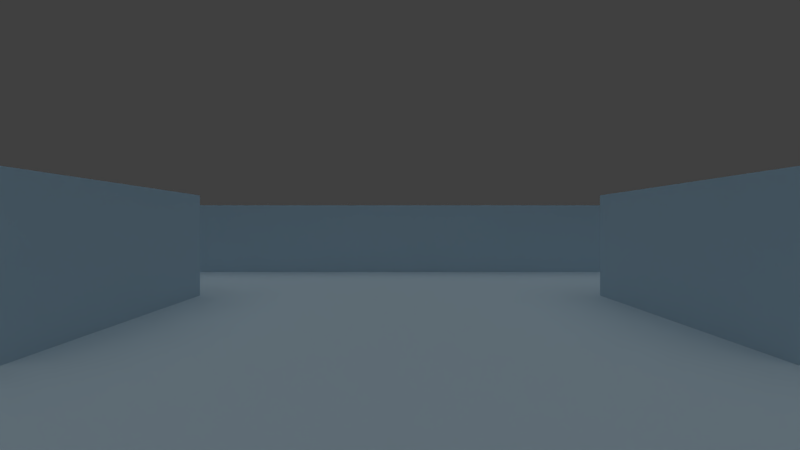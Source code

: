 # Source: newProg.blend  (saved by Blender 2.63.0; exported with 4.5.12 LTS)
import bpy
from mathutils import Matrix  # noqa: F401  (used for matrix-valued properties, if any)

bpy.ops.wm.read_factory_settings(use_empty=True)
scene = bpy.context.scene
scene.name = 'Scene'

# ---- collections
col_collection_1_001 = bpy.data.collections.new('Collection 1.001'); scene.collection.children.link(col_collection_1_001)
col_collection_6 = bpy.data.collections.new('Collection 6'); scene.collection.children.link(col_collection_6)
col_collection_11 = bpy.data.collections.new('Collection 11'); scene.collection.children.link(col_collection_11)
col_collection_11.hide_render = True
col_collection_11.hide_viewport = True
col_collection_16 = bpy.data.collections.new('Collection 16'); scene.collection.children.link(col_collection_16)
col_collection_16.hide_render = True
col_collection_16.hide_viewport = True

# ---- materials (node trees are filled in below, after node groups)
mat_material = bpy.data.materials.new('Material')
mat_material.alpha_threshold = 0.0
mat_material.diffuse_color = (0.5184, 0.6844, 0.8, 1.0)
mat_material.roughness = 0.5
mat_material.specular_intensity = 0.0
mat_material.line_color = (0.0, 0.0, 0.0, 1.0)
mat_player_aimpoint = bpy.data.materials.new('player_aimpoint')
mat_player_aimpoint.alpha_threshold = 0.0
mat_player_aimpoint.diffuse_color = (0.8, 0.0558, 0.0, 1.0)
mat_player_aimpoint.roughness = 0.5
mat_player_aimpoint.specular_intensity = 0.0
mat_player_aimpoint.line_color = (0.0, 0.0, 0.0, 1.0)
mat_player_proxy = bpy.data.materials.new('player_proxy')
mat_player_proxy.alpha_threshold = 0.0
mat_player_proxy.diffuse_color = (0.01343, 0.0, 0.8, 1.0)
mat_player_proxy.specular_color = (0.0, 0.0, 0.0)
mat_player_proxy.roughness = 0.5
mat_player_proxy.line_color = (0.0, 0.0, 0.0, 0.7003)

# ---- node groups
ng_auto_smooth = bpy.data.node_groups.new('Auto Smooth', 'GeometryNodeTree')
_s = ng_auto_smooth.interface.new_socket(name='Geometry', in_out='OUTPUT', socket_type='NodeSocketGeometry')
_s = ng_auto_smooth.interface.new_socket(name='Geometry', in_out='INPUT', socket_type='NodeSocketGeometry')
_s = ng_auto_smooth.interface.new_socket(name='Angle', in_out='INPUT', socket_type='NodeSocketFloat')
_s.subtype = 'ANGLE'
_s.min_value = 0.0
_s.max_value = 3.142
ng_auto_smooth.is_modifier = True
_N = ng_auto_smooth.nodes; _L = ng_auto_smooth.links
n0 = _N.new('NodeGroupOutput'); n0.name = 'Group Output'; n0.location = (480, -100)
n1 = _N.new('NodeGroupInput'); n1.name = 'Group Input'; n1.location = (-420, -300)
n2 = _N.new('NodeGroupInput'); n2.name = 'Group Input.001'; n2.location = (-60, -100)
n3 = _N.new('GeometryNodeSetShadeSmooth'); n3.name = 'Set Shade Smooth'; n3.location = (120, -100)
n3.domain = 'EDGE'
n4 = _N.new('GeometryNodeSetShadeSmooth'); n4.name = 'Set Shade Smooth.001'; n4.location = (300, -100)
n5 = _N.new('GeometryNodeInputMeshEdgeAngle'); n5.name = 'Edge Angle'; n5.location = (-420, -220)
n6 = _N.new('GeometryNodeInputEdgeSmooth'); n6.name = 'Is Edge Smooth'; n6.location = (-60, -160)
n7 = _N.new('GeometryNodeInputShadeSmooth'); n7.name = 'Is Face Smooth'; n7.location = (-240, -340)
n8 = _N.new('FunctionNodeBooleanMath'); n8.name = 'Boolean Math'; n8.location = (-60, -220)
n9 = _N.new('FunctionNodeCompare'); n9.name = 'Compare'; n9.location = (-240, -180)
n9.operation = 'LESS_EQUAL'
_L.new(n5.outputs[0], n9.inputs[0])
_L.new(n4.outputs[0], n0.inputs[0])
_L.new(n1.outputs[1], n9.inputs[1])
_L.new(n9.outputs[0], n8.inputs[0])
_L.new(n7.outputs[0], n8.inputs[1])
_L.new(n2.outputs[0], n3.inputs[0])
_L.new(n6.outputs[0], n3.inputs[1])
_L.new(n3.outputs[0], n4.inputs[0])
_L.new(n8.outputs[0], n3.inputs[2])
n0.is_active_output = True

# ---- material node trees

# ---- world
world_world = bpy.data.worlds.new('World'); scene.world = world_world
world_world.color = (0.05088, 0.05088, 0.05088)
world_world.use_sun_shadow = False
world_world.sun_shadow_jitter_overblur = 0.0
world_world.cycles.sampling_method = 'MANUAL'
world_world.cycles.sample_map_resolution = 256

# ---- cameras
cam_ecam = bpy.data.cameras.new('eCam')
cam_ecam.clip_end = 200.0
cam_ecam.lens = 35.0
cam_ecam.sensor_width = 32.0
cam_ecam.sensor_height = 18.0
cam_ecam.dof.focus_distance = 0.0
cam_ecam.dof.aperture_fstop = 128.0
cam_player_camera = bpy.data.cameras.new('player_camera')
cam_player_camera.clip_end = 300.0
cam_player_camera.lens = 16.0
cam_player_camera.sensor_width = 32.0
cam_player_camera.sensor_height = 18.0
cam_player_camera.lens_unit = 'FOV'
cam_player_camera.dof.focus_distance = 0.0
cam_player_camera.dof.aperture_fstop = 128.0

# ---- lights
light_hemi_001 = bpy.data.lights.new('Hemi.001', 'SUN')
light_hemi_001.transmission_factor = 0.0
light_hemi_001.angle = 1.571
light_hemi_001.energy = 0.25
light_hemi_001.shadow_buffer_clip_start = 0.5
light_hemi_001.shadow_soft_size = 1.0
light_hemi_001.shadow_cascade_max_distance = 1000.0
light_hemi_001.cycles.use_multiple_importance_sampling = False
light_hemi = bpy.data.lights.new('Hemi', 'SUN')
light_hemi.transmission_factor = 0.0
light_hemi.angle = 1.571
light_hemi.energy = 0.5
light_hemi.shadow_buffer_clip_start = 0.5
light_hemi.shadow_soft_size = 1.0
light_hemi.shadow_cascade_max_distance = 1000.0
light_hemi.cycles.use_multiple_importance_sampling = False
light_spot = bpy.data.lights.new('Spot', 'SPOT')
light_spot.transmission_factor = 0.0
light_spot.cutoff_distance = 100.0
light_spot.energy = 100.0
light_spot.shadow_buffer_clip_start = 60.0
light_spot.shadow_soft_size = 1.0
light_spot.shadow_maximum_resolution = 0.006
light_spot.use_absolute_resolution = True
light_spot.spot_blend = 0.0
light_spot.spot_size = 0.5934
light_spot.cycles.use_multiple_importance_sampling = False

# ---- meshes
me_plane = bpy.data.meshes.new('Plane')
me_plane.from_pydata([(16.0, 16.0, 1.994), (16.0, -16.0, 1.994), (-16.0, -16.0, 1.994), (-16.0, 16.0, 1.994), (-8.685e-07, -16.0, 1.994), (16.0, -2.751e-06, 1.994), (1.993e-06, 16.0, 1.994), (-16.0, 2.971e-06, 1.994), (8.0, -16.0, 1.994), (-8.0, -16.0, 1.994), (16.0, 8.0, 1.994), (16.0, -8.0, 1.994), (8.0, 16.0, 1.994), (-8.0, 16.0, 1.994), (-16.0, -8.0, 1.994), (-16.0, 8.0, 1.994), (4.0, -16.0, 1.994), (12.0, -16.0, 1.994), (-4.0, -16.0, 1.994), (-12.0, -16.0, 1.994), (16.0, 4.0, 1.994), (16.0, 12.0, 1.994), (16.0, -4.0, 1.994), (16.0, -12.0, 1.994), (4.0, 16.0, 1.994), (12.0, 16.0, 1.994), (-4.0, 16.0, 1.994), (-12.0, 16.0, 1.994), (-16.0, -4.0, 1.994), (-16.0, -12.0, 1.994), (-16.0, 4.0, 1.994), (-16.0, 12.0, 1.994), (-12.0, 2.256e-06, 1.994), (1.516e-06, 12.0, 1.994), (12.0, -2.036e-06, 1.994), (-6.301e-07, -12.0, 1.994), (-12.0, 8.0, 1.994), (-8.0, 12.0, 1.994), (8.0, 12.0, 1.994), (12.0, 8.0, 1.994), (-12.0, -8.0, 1.994), (-8.0, -12.0, 1.994), (12.0, -8.0, 1.994), (8.0, -12.0, 1.994), (-12.0, 12.0, 1.994), (-4.0, 12.0, 1.994), (-12.0, 4.0, 1.994), (4.0, 12.0, 1.994), (12.0, 12.0, 1.994), (12.0, 4.0, 1.994), (-12.0, -4.0, 1.994), (-12.0, -12.0, 1.994), (-4.0, -12.0, 1.994), (12.0, -4.0, 1.994), (4.0, -12.0, 1.994), (12.0, -12.0, 1.994), (12.0, -12.0, -0.005882), (4.0, -12.0, -0.005882), (12.0, -4.0, -0.005882), (4.0, -4.0, -0.005882), (-4.0, -12.0, -0.005882), (-12.0, -12.0, -0.005882), (-4.0, -4.0, -0.005882), (-12.0, -4.0, -0.005882), (12.0, 4.0, -0.005882), (4.0, 4.0, -0.005882), (12.0, 12.0, -0.005882), (4.0, 12.0, -0.005882), (-4.0, 4.0, -0.005882), (-12.0, 4.0, -0.005882), (-4.0, 12.0, -0.005882), (-12.0, 12.0, -0.005882), (8.0, -12.0, -0.005882), (12.0, -8.0, -0.005882), (8.0, -4.0, -0.005882), (4.0, -8.0, -0.005882), (-8.0, -12.0, -0.005882), (-4.0, -8.0, -0.005882), (-8.0, -4.0, -0.005882), (-12.0, -8.0, -0.005882), (8.0, 4.0, -0.005882), (12.0, 8.0, -0.005882), (8.0, 12.0, -0.005882), (4.0, 8.0, -0.005882), (-8.0, 4.0, -0.005882), (-4.0, 8.0, -0.005882), (-8.0, 12.0, -0.005882), (-12.0, 8.0, -0.005882), (-6.301e-07, -12.0, -0.005882), (-1.532e-07, -4.0, -0.005882), (12.0, -2.036e-06, -0.005882), (4.0, -6.051e-07, -0.005882), (1.516e-06, 12.0, -0.005882), (5.62e-07, 4.0, -0.005882), (-4.0, 8.254e-07, -0.005882), (-12.0, 2.256e-06, -0.005882), (8.0, -8.0, -0.005882), (-8.0, -8.0, -0.005882), (8.0, 8.0, -0.005882), (-8.0, 8.0, -0.005882), (-3.917e-07, -8.0, -0.005882), (8.0, -1.32e-06, -0.005882), (1.039e-06, 8.0, -0.005882), (-8.0, 1.541e-06, -0.005882), (8.519e-08, 1.101e-07, -0.005882), (8.0, -4.0, 1.994), (8.0, -8.0, 1.994), (4.0, -8.0, 1.994), (4.0, -4.0, 1.994), (-4.0, -4.0, 1.994), (-4.0, -8.0, 1.994), (-8.0, -8.0, 1.994), (-8.0, -4.0, 1.994), (8.0, 4.0, 1.994), (8.0, 8.0, 1.994), (4.0, 4.0, 1.994), (4.0, 8.0, 1.994), (-4.0, 4.0, 1.994), (-4.0, 8.0, 1.994), (-8.0, 4.0, 1.994), (-8.0, 8.0, 1.994), (-16.0, 12.0, -0.005882), (-16.0, 4.0, -0.005882), (-16.0, -12.0, -0.005882), (-16.0, -4.0, -0.005882), (-12.0, 16.0, -0.005882), (-4.0, 16.0, -0.005882), (12.0, 16.0, -0.005882), (4.0, 16.0, -0.005882), (16.0, -12.0, -0.005882), (16.0, -4.0, -0.005882), (16.0, 12.0, -0.005882), (16.0, 4.0, -0.005882), (-12.0, -16.0, -0.005882), (-4.0, -16.0, -0.005882), (12.0, -16.0, -0.005882), (4.0, -16.0, -0.005882), (-16.0, 8.0, -0.005882), (-16.0, -8.0, -0.005882), (-8.0, 16.0, -0.005882), (8.0, 16.0, -0.005882), (16.0, -8.0, -0.005882), (16.0, 8.0, -0.005882), (-8.0, -16.0, -0.005882), (8.0, -16.0, -0.005882), (-16.0, 2.971e-06, -0.005882), (1.993e-06, 16.0, -0.005882), (16.0, -2.751e-06, -0.005882), (-8.685e-07, -16.0, -0.005882), (-16.0, 16.0, -0.005882), (-16.0, -16.0, -0.005882), (16.0, -16.0, -0.005882), (16.0, 16.0, -0.005882)], [], [(27, 3, 31, 44), (13, 27, 44, 37), (44, 31, 15, 36), (26, 13, 37, 45), (6, 26, 45, 33), (36, 15, 30, 46), (46, 30, 7, 32), (24, 6, 33, 47), (12, 24, 47, 38), (25, 12, 38, 48), (0, 25, 48, 21), (21, 48, 39, 10), (10, 39, 49, 20), (20, 49, 34, 5), (32, 7, 28, 50), (50, 28, 14, 40), (40, 14, 29, 51), (51, 29, 2, 19), (41, 51, 19, 9), (52, 41, 9, 18), (35, 52, 18, 4), (5, 34, 53, 22), (22, 53, 42, 11), (54, 35, 4, 16), (43, 54, 16, 8), (11, 42, 55, 23), (55, 43, 8, 17), (23, 55, 17, 1), (55, 42, 73, 56), (43, 55, 56, 72), (54, 43, 72, 57), (35, 54, 57, 88), (42, 53, 58, 73), (53, 34, 90, 58), (52, 35, 88, 60), (41, 52, 60, 76), (51, 41, 76, 61), (40, 51, 61, 79), (50, 40, 79, 63), (32, 50, 63, 95), (34, 49, 64, 90), (49, 39, 81, 64), (39, 48, 66, 81), (48, 38, 82, 66), (38, 47, 67, 82), (47, 33, 92, 67), (46, 32, 95, 69), (36, 46, 69, 87), (33, 45, 70, 92), (45, 37, 86, 70), (44, 36, 87, 71), (37, 44, 71, 86), (86, 71, 87, 99), (70, 86, 99, 85), (92, 70, 85, 102), (99, 87, 69, 84), (84, 69, 95, 103), (102, 85, 68, 93), (68, 84, 103, 94), (93, 68, 94, 104), (67, 92, 102, 83), (82, 67, 83, 98), (66, 82, 98, 81), (83, 102, 93, 65), (65, 93, 104, 91), (80, 65, 91, 101), (81, 98, 80, 64), (64, 80, 101, 90), (103, 95, 63, 78), (78, 63, 79, 97), (94, 103, 78, 62), (104, 94, 62, 89), (89, 62, 77, 100), (97, 79, 61, 76), (77, 97, 76, 60), (100, 77, 60, 88), (91, 104, 89, 59), (101, 91, 59, 74), (59, 89, 100, 75), (90, 101, 74, 58), (58, 74, 96, 73), (75, 100, 88, 57), (96, 75, 57, 72), (73, 96, 72, 56), (96, 74, 105, 106), (75, 96, 106, 107), (59, 75, 107, 108), (74, 59, 108, 105), (77, 62, 109, 110), (97, 77, 110, 111), (62, 78, 112, 109), (78, 97, 111, 112), (80, 98, 114, 113), (65, 80, 113, 115), (83, 65, 115, 116), (98, 83, 116, 114), (68, 85, 118, 117), (84, 68, 117, 119), (99, 84, 119, 120), (85, 99, 120, 118), (105, 108, 107, 106), (109, 112, 111, 110), (114, 116, 115, 113), (118, 120, 119, 117), (31, 3, 149, 121), (15, 31, 121, 137), (30, 15, 137, 122), (7, 30, 122, 145), (2, 29, 123, 150), (29, 14, 138, 123), (14, 28, 124, 138), (28, 7, 145, 124), (3, 27, 125, 149), (27, 13, 139, 125), (26, 6, 146, 126), (13, 26, 126, 139), (25, 0, 152, 127), (12, 25, 127, 140), (6, 24, 128, 146), (24, 12, 140, 128), (23, 1, 151, 129), (11, 23, 129, 141), (5, 22, 130, 147), (22, 11, 141, 130), (0, 21, 131, 152), (21, 10, 142, 131), (20, 5, 147, 132), (10, 20, 132, 142), (19, 2, 150, 133), (9, 19, 133, 143), (4, 18, 134, 148), (18, 9, 143, 134), (1, 17, 135, 151), (17, 8, 144, 135), (16, 4, 148, 136), (8, 16, 136, 144)])
_uv = me_plane.uv_layers.new(name='UVTex')
_uv.uv.foreach_set('vector', [0.5, 1.265, -2.978, 1.265, -2.978, -2.212, 0.5, -2.212, 0.5, 1.265, -2.978, 1.265, -2.978, -2.212, 0.5, -2.212, 0.5, 1.265, -2.978, 1.265, -2.978, -2.212, 0.5, -2.212, 0.5, 1.265, -2.978, 1.265, -2.978, -2.212, 0.5, -2.212, 0.5, 1.265, -2.978, 1.265, -2.978, -2.212, 0.5, -2.212, 0.5, 1.265, -2.978, 1.265, -2.978, -2.212, 0.5, -2.212, 0.5, 1.265, -2.978, 1.265, -2.978, -2.212, 0.5, -2.212, 0.5, 1.265, -2.978, 1.265, -2.978, -2.212, 0.5, -2.212, 0.5, 1.265, -2.978, 1.265, -2.978, -2.212, 0.5, -2.212, 0.5, 1.265, -2.978, 1.265, -2.978, -2.212, 0.5, -2.212, 0.5, 1.265, -2.978, 1.265, -2.978, -2.212, 0.5, -2.212, 0.5, 1.265, -2.978, 1.265, -2.978, -2.212, 0.5, -2.212, 0.5, 1.265, -2.978, 1.265, -2.978, -2.212, 0.5, -2.212, 0.5, 1.265, -2.978, 1.265, -2.978, -2.212, 0.5, -2.212, 0.5, 1.265, -2.978, 1.265, -2.978, -2.212, 0.5, -2.212, 0.5, 1.265, -2.978, 1.265, -2.978, -2.212, 0.5, -2.212, 0.5, 1.265, -2.978, 1.265, -2.978, -2.212, 0.5, -2.212, 0.5, 1.265, -2.978, 1.265, -2.978, -2.212, 0.5, -2.212, 0.5, 1.265, -2.978, 1.265, -2.978, -2.212, 0.5, -2.212, 0.5, 1.265, -2.978, 1.265, -2.978, -2.212, 0.5, -2.212, 0.5, 1.265, -2.978, 1.265, -2.978, -2.212, 0.5, -2.212, 0.5, 1.265, -2.978, 1.265, -2.978, -2.212, 0.5, -2.212, 0.5, 1.265, -2.978, 1.265, -2.978, -2.212, 0.5, -2.212, 0.5, 1.265, -2.978, 1.265, -2.978, -2.212, 0.5, -2.212, 0.5, 1.265, -2.978, 1.265, -2.978, -2.212, 0.5, -2.212, 0.5, 1.265, -2.978, 1.265, -2.978, -2.212, 0.5, -2.212, 0.5, 1.265, -2.978, 1.265, -2.978, -2.212, 0.5, -2.212, 0.5, 1.265, -2.978, 1.265, -2.978, -2.212, 0.5, -2.212, 0.5, 2.595, 3.978, 2.595, 3.978, 0.856, 0.5, 0.856, 0.5, 2.595, 3.978, 2.595, 3.978, 0.856, 0.5, 0.856, 0.5, 2.595, 3.978, 2.595, 3.978, 0.856, 0.5, 0.856, 0.5, 2.595, 3.978, 2.595, 3.978, 0.856, 0.5, 0.856, 0.5, 2.595, 3.978, 2.595, 3.978, 0.856, 0.5, 0.856, 0.5, 2.595, 3.978, 2.595, 3.978, 0.856, 0.5, 0.856, 0.5, 2.595, 3.978, 2.595, 3.978, 0.856, 0.5, 0.856, 0.5, 2.595, 3.978, 2.595, 3.978, 0.856, 0.5, 0.856, 0.5, 2.595, 3.978, 2.595, 3.978, 0.856, 0.5, 0.856, 0.5, 2.595, -2.978, 2.595, -2.978, 0.856, 0.5, 0.856, 0.5, 2.595, -2.978, 2.595, -2.978, 0.856, 0.5, 0.856, 0.5, 2.595, -2.978, 2.595, -2.978, 0.856, 0.5, 0.856, 0.5, 2.595, 3.978, 2.595, 3.978, 0.856, 0.5, 0.856, 0.5, 2.595, 3.978, 2.595, 3.978, 0.856, 0.5, 0.856, 0.5, 2.595, 3.978, 2.595, 3.978, 0.856, 0.5, 0.856, 0.5, 2.595, -2.978, 2.595, -2.978, 0.856, 0.5, 0.856, 0.5, 2.595, -2.978, 2.595, -2.978, 0.856, 0.5, 0.856, 0.5, 2.595, -2.978, 2.595, -2.978, 0.856, 0.5, 0.856, 0.5, 2.595, -2.978, 2.595, -2.978, 0.856, 0.5, 0.856, 0.5, 2.595, -2.978, 2.595, -2.978, 0.856, 0.5, 0.856, 0.5, 2.595, -2.978, 2.595, -2.978, 0.856, 0.5, 0.856, 0.5, 2.595, -2.978, 2.595, -2.978, 0.856, 0.5, 0.856, 0.5, 2.595, -2.978, 2.595, -2.978, 0.856, 0.5, 0.856, 0.5, 2.595, -2.978, 2.595, -2.978, 0.856, 0.5, 0.856, 0.5, 1.265, -2.978, 1.265, -2.978, -2.212, 0.5, -2.212, 0.5, 1.265, -2.978, 1.265, -2.978, -2.212, 0.5, -2.212, 0.5, 1.265, -2.978, 1.265, -2.978, -2.212, 0.5, -2.212, 0.5, 1.265, -2.978, 1.265, -2.978, -2.212, 0.5, -2.212, 0.5, 1.265, -2.978, 1.265, -2.978, -2.212, 0.5, -2.212, 0.5, 1.265, -2.978, 1.265, -2.978, -2.212, 0.5, -2.212, 0.5, 1.265, -2.978, 1.265, -2.978, -2.212, 0.5, -2.212, 0.5, 1.265, -2.978, 1.265, -2.978, -2.212, 0.5, -2.212, 0.5, 1.265, -2.978, 1.265, -2.978, -2.212, 0.5, -2.212, 0.5, 1.265, -2.978, 1.265, -2.978, -2.212, 0.5, -2.212, 0.5, 1.265, -2.978, 1.265, -2.978, -2.212, 0.5, -2.212, 0.5, 1.265, -2.978, 1.265, -2.978, -2.212, 0.5, -2.212, 0.5, 1.265, -2.978, 1.265, -2.978, -2.212, 0.5, -2.212, 0.5, 1.265, -2.978, 1.265, -2.978, -2.212, 0.5, -2.212, 0.5, 1.265, -2.978, 1.265, -2.978, -2.212, 0.5, -2.212, 0.5, 1.265, -2.978, 1.265, -2.978, -2.212, 0.5, -2.212, 0.5, 1.265, -2.978, 1.265, -2.978, -2.212, 0.5, -2.212, 0.5, 1.265, -2.978, 1.265, -2.978, -2.212, 0.5, -2.212, 0.5, 1.265, -2.978, 1.265, -2.978, -2.212, 0.5, -2.212, 0.5, 1.265, -2.978, 1.265, -2.978, -2.212, 0.5, -2.212, 0.5, 1.265, -2.978, 1.265, -2.978, -2.212, 0.5, -2.212, 0.5, 1.265, -2.978, 1.265, -2.978, -2.212, 0.5, -2.212, 0.5, 1.265, -2.978, 1.265, -2.978, -2.212, 0.5, -2.212, 0.5, 1.265, -2.978, 1.265, -2.978, -2.212, 0.5, -2.212, 0.5, 1.265, -2.978, 1.265, -2.978, -2.212, 0.5, -2.212, 0.5, 1.265, -2.978, 1.265, -2.978, -2.212, 0.5, -2.212, 0.5, 1.265, -2.978, 1.265, -2.978, -2.212, 0.5, -2.212, 0.5, 1.265, -2.978, 1.265, -2.978, -2.212, 0.5, -2.212, 0.5, 1.265, -2.978, 1.265, -2.978, -2.212, 0.5, -2.212, 0.5, 1.265, -2.978, 1.265, -2.978, -2.212, 0.5, -2.212, 0.5, 1.265, -2.978, 1.265, -2.978, -2.212, 0.5, -2.212, 0.5, 1.265, -2.978, 1.265, -2.978, -2.212, 0.5, -2.212, 0.5, 0.856, 3.978, 0.856, 3.978, 2.595, 0.5, 2.595, 0.5, 0.856, 3.978, 0.856, 3.978, 2.595, 0.5, 2.595, 0.5, 0.856, -2.978, 0.856, -2.978, 2.595, 0.5, 2.595, 0.5, 0.856, -2.978, 0.856, -2.978, 2.595, 0.5, 2.595, 0.5, 0.856, 3.978, 0.856, 3.978, 2.595, 0.5, 2.595, 0.5, 0.856, 3.978, 0.856, 3.978, 2.595, 0.5, 2.595, 0.5, 0.856, -2.978, 0.856, -2.978, 2.595, 0.5, 2.595, 0.5, 0.856, -2.978, 0.856, -2.978, 2.595, 0.5, 2.595, 0.5, 0.856, 3.978, 0.856, 3.978, 2.595, 0.5, 2.595, 0.5, 0.856, 3.978, 0.856, 3.978, 2.595, 0.5, 2.595, 0.5, 0.856, -2.978, 0.856, -2.978, 2.595, 0.5, 2.595, 0.5, 0.856, -2.978, 0.856, -2.978, 2.595, 0.5, 2.595, 0.5, 0.856, 3.978, 0.856, 3.978, 2.595, 0.5, 2.595, 0.5, 0.856, 3.978, 0.856, 3.978, 2.595, 0.5, 2.595, 0.5, 0.856, -2.978, 0.856, -2.978, 2.595, 0.5, 2.595, 0.5, 0.856, -2.978, 0.856, -2.978, 2.595, 0.5, 2.595, 0.5, 1.265, -2.978, 1.265, -2.978, -2.212, 0.5, -2.212, 0.5, 1.265, -2.978, 1.265, -2.978, -2.212, 0.5, -2.212, 0.5, 1.265, -2.978, 1.265, -2.978, -2.212, 0.5, -2.212, 0.5, 1.265, -2.978, 1.265, -2.978, -2.212, 0.5, -2.212, 0.5, 2.595, 3.978, 2.595, 3.978, 0.856, 0.5, 0.856, 0.5, 2.595, 3.978, 2.595, 3.978, 0.856, 0.5, 0.856, 0.5, 2.595, 3.978, 2.595, 3.978, 0.856, 0.5, 0.856, 0.5, 2.595, 3.978, 2.595, 3.978, 0.856, 0.5, 0.856, 0.5, 2.595, 3.978, 2.595, 3.978, 0.856, 0.5, 0.856, 0.5, 2.595, 3.978, 2.595, 3.978, 0.856, 0.5, 0.856, 0.5, 2.595, 3.978, 2.595, 3.978, 0.856, 0.5, 0.856, 0.5, 2.595, 3.978, 2.595, 3.978, 0.856, 0.5, 0.856, 0.5, 2.595, 3.978, 2.595, 3.978, 0.856, 0.5, 0.856, 0.5, 2.595, 3.978, 2.595, 3.978, 0.856, 0.5, 0.856, 0.5, 2.595, 3.978, 2.595, 3.978, 0.856, 0.5, 0.856, 0.5, 2.595, 3.978, 2.595, 3.978, 0.856, 0.5, 0.856, 0.5, 2.595, 3.978, 2.595, 3.978, 0.856, 0.5, 0.856, 0.5, 2.595, 3.978, 2.595, 3.978, 0.856, 0.5, 0.856, 0.5, 2.595, 3.978, 2.595, 3.978, 0.856, 0.5, 0.856, 0.5, 2.595, 3.978, 2.595, 3.978, 0.856, 0.5, 0.856, 0.5, 2.595, -2.978, 2.595, -2.978, 0.856, 0.5, 0.856, 0.5, 2.595, -2.978, 2.595, -2.978, 0.856, 0.5, 0.856, 0.5, 2.595, -2.978, 2.595, -2.978, 0.856, 0.5, 0.856, 0.5, 2.595, -2.978, 2.595, -2.978, 0.856, 0.5, 0.856, 0.5, 2.595, -2.978, 2.595, -2.978, 0.856, 0.5, 0.856, 0.5, 2.595, -2.978, 2.595, -2.978, 0.856, 0.5, 0.856, 0.5, 2.595, -2.978, 2.595, -2.978, 0.856, 0.5, 0.856, 0.5, 2.595, -2.978, 2.595, -2.978, 0.856, 0.5, 0.856, 0.5, 2.595, -2.978, 2.595, -2.978, 0.856, 0.5, 0.856, 0.5, 2.595, -2.978, 2.595, -2.978, 0.856, 0.5, 0.856, 0.5, 2.595, -2.978, 2.595, -2.978, 0.856, 0.5, 0.856, 0.5, 2.595, -2.978, 2.595, -2.978, 0.856, 0.5, 0.856, 0.5, 2.595, -2.978, 2.595, -2.978, 0.856, 0.5, 0.856, 0.5, 2.595, -2.978, 2.595, -2.978, 0.856, 0.5, 0.856, 0.5, 2.595, -2.978, 2.595, -2.978, 0.856, 0.5, 0.856, 0.5, 2.595, -2.978, 2.595, -2.978, 0.856, 0.5, 0.856])
me_plane.materials.append(mat_material)
me_plane.use_remesh_preserve_volume = False
me_plane.use_remesh_preserve_attributes = False
me_plane.use_mirror_vertex_groups = False
me_plane.update()
me_cube = bpy.data.meshes.new('Cube')
me_cube.from_pydata([(0.5, 0.5, -0.5), (0.5, -0.5, -0.5), (-0.5, -0.5, -0.5), (-0.5, 0.5, -0.5), (0.5, 0.5, 0.5), (0.5, -0.5, 0.5), (-0.5, -0.5, 0.5), (-0.5, 0.5, 0.5)], [], [(0, 1, 2, 3), (4, 7, 6, 5), (0, 4, 5, 1), (1, 5, 6, 2), (2, 6, 7, 3), (4, 0, 3, 7)])
me_cube.use_remesh_preserve_volume = False
me_cube.use_remesh_preserve_attributes = False
me_cube.use_mirror_vertex_groups = False
me_cube.update()
me_sphere = bpy.data.meshes.new('sphere')
me_sphere.from_pydata([(0.0, 4.47e-09, -0.1), (0.07236, -0.05257, -0.04472), (-0.02764, -0.08506, -0.04472), (-0.08944, 4.47e-09, -0.04472), (-0.02764, 0.08506, -0.04472), (0.07236, 0.05257, -0.04472), (0.02764, -0.08506, 0.04472), (-0.07236, -0.05257, 0.04472), (-0.07236, 0.05257, 0.04472), (0.02764, 0.08506, 0.04472), (0.08944, 4.47e-09, 0.04472), (0.0, 4.47e-09, 0.1), (0.04253, -0.0309, -0.08507), (-0.01625, -0.05, -0.08507), (0.02629, -0.0809, -0.05257), (0.04253, 0.0309, -0.08507), (0.08506, 4.47e-09, -0.05257), (-0.05257, 4.47e-09, -0.08507), (-0.06882, -0.05, -0.05257), (-0.01625, 0.05, -0.08507), (-0.06882, 0.05, -0.05257), (0.02629, 0.0809, -0.05257), (0.09511, 0.0309, 1.277e-09), (0.09511, -0.0309, 1.277e-09), (0.05878, -0.0809, 1.277e-09), (0.0, -0.1, 1.277e-09), (-0.05878, -0.0809, 1.277e-09), (-0.09511, -0.0309, 1.277e-09), (-0.09511, 0.0309, 1.277e-09), (-0.05878, 0.0809, 1.277e-09), (0.0, 0.1, 1.277e-09), (0.05878, 0.0809, 1.277e-09), (0.06882, -0.05, 0.05257), (-0.02629, -0.0809, 0.05257), (-0.08506, 4.47e-09, 0.05257), (-0.02629, 0.0809, 0.05257), (0.06882, 0.05, 0.05257), (0.05257, 4.47e-09, 0.08507), (0.01625, -0.05, 0.08507), (-0.04253, -0.0309, 0.08507), (-0.04253, 0.0309, 0.08507), (0.01625, 0.05, 0.08507)], [], [(14, 12, 1), (12, 14, 13), (2, 13, 14), (13, 0, 12), (16, 1, 12), (12, 15, 16), (5, 16, 15), (12, 0, 15), (18, 13, 2), (13, 18, 17), (3, 17, 18), (17, 0, 13), (20, 17, 3), (17, 20, 19), (4, 19, 20), (19, 0, 17), (21, 19, 4), (19, 21, 15), (5, 15, 21), (15, 0, 19), (23, 1, 16), (16, 22, 23), (10, 23, 22), (22, 16, 5), (25, 2, 14), (14, 24, 25), (6, 25, 24), (24, 14, 1), (27, 3, 18), (18, 26, 27), (7, 27, 26), (26, 18, 2), (29, 4, 20), (20, 28, 29), (8, 29, 28), (28, 20, 3), (31, 5, 21), (21, 30, 31), (9, 31, 30), (30, 21, 4), (32, 23, 10), (23, 32, 24), (6, 24, 32), (24, 1, 23), (33, 25, 6), (25, 33, 26), (7, 26, 33), (26, 2, 25), (34, 27, 7), (27, 34, 28), (8, 28, 34), (28, 3, 27), (35, 29, 8), (29, 35, 30), (9, 30, 35), (30, 4, 29), (36, 31, 9), (31, 36, 22), (10, 22, 36), (22, 5, 31), (38, 6, 32), (32, 37, 38), (11, 38, 37), (37, 32, 10), (39, 7, 33), (33, 38, 39), (11, 39, 38), (38, 33, 6), (40, 8, 34), (34, 39, 40), (11, 40, 39), (39, 34, 7), (41, 9, 35), (35, 40, 41), (11, 41, 40), (40, 35, 8), (37, 10, 36), (36, 41, 37), (11, 37, 41), (41, 36, 9)])
me_sphere.polygons.foreach_set('use_smooth', [True] * 80)
me_sphere.materials.append(mat_player_aimpoint)
me_sphere.use_remesh_preserve_volume = False
me_sphere.use_remesh_preserve_attributes = False
me_sphere.use_mirror_vertex_groups = False
me_sphere.update()
me_player_proxy = bpy.data.meshes.new('player_proxy')
me_player_proxy.from_pydata([(0.0, 0.4, -0.5), (0.2828, 0.2828, -0.5), (0.4, -1.748e-08, -0.5), (0.2828, -0.2828, -0.5), (-3.497e-08, -0.4, -0.5), (-0.2828, -0.2828, -0.5), (-0.4, 4.77e-09, -0.5), (-0.2828, 0.2828, -0.5), (-1.208e-07, 0.4, 0.9), (0.2828, 0.2828, 0.9), (0.4, 2.464e-07, 0.9), (0.2828, -0.2828, 0.9), (-9.54e-09, -0.4, 0.9), (-0.2828, -0.2828, 0.9), (-0.4, 2.654e-07, 0.9), (-0.2828, 0.2828, 0.9), (0.0, 0.0, 0.9), (-1.325e-08, -3.311e-09, -0.9)], [], [(16, 9, 8), (16, 10, 9), (16, 11, 10), (16, 12, 11), (16, 13, 12), (16, 14, 13), (16, 15, 14), (16, 8, 15), (0, 8, 9, 1), (1, 9, 10, 2), (2, 10, 11, 3), (3, 11, 12, 4), (4, 12, 13, 5), (5, 13, 14, 6), (6, 14, 15, 7), (8, 0, 7, 15), (7, 0, 17), (6, 7, 17), (5, 6, 17), (4, 5, 17), (3, 4, 17), (2, 3, 17), (1, 2, 17), (0, 1, 17)])
me_player_proxy.polygons.foreach_set('use_smooth', [0, 0, 0, 0, 0, 0, 0, 0, 1, 1, 1, 1, 1, 1, 1, 1, 1, 1, 1, 1, 1, 1, 1, 1])
me_player_proxy.materials.append(mat_player_proxy)
me_player_proxy.use_remesh_preserve_volume = False
me_player_proxy.use_remesh_preserve_attributes = False
me_player_proxy.use_mirror_vertex_groups = False
me_player_proxy.update()
me_player = bpy.data.meshes.new('player')
me_player.from_pydata([(0.0, 0.4, -0.5), (0.2828, 0.2828, -0.5), (0.4, -1.748e-08, -0.5), (0.2828, -0.2828, -0.5), (-3.497e-08, -0.4, -0.5), (-0.2828, -0.2828, -0.5), (-0.4, 4.77e-09, -0.5), (-0.2828, 0.2828, -0.5), (-1.208e-07, 0.4, 0.9), (0.2828, 0.2828, 0.9), (0.4, 2.464e-07, 0.9), (0.2828, -0.2828, 0.9), (-9.54e-09, -0.4, 0.9), (-0.2828, -0.2828, 0.9), (-0.4, 2.654e-07, 0.9), (-0.2828, 0.2828, 0.9), (0.0, 0.0, 0.9), (-1.325e-08, -3.311e-09, -0.9)], [], [(16, 9, 8), (16, 10, 9), (16, 11, 10), (16, 12, 11), (16, 13, 12), (16, 14, 13), (16, 15, 14), (16, 8, 15), (0, 8, 9, 1), (1, 9, 10, 2), (2, 10, 11, 3), (3, 11, 12, 4), (4, 12, 13, 5), (5, 13, 14, 6), (6, 14, 15, 7), (8, 0, 7, 15), (7, 0, 17), (6, 7, 17), (5, 6, 17), (4, 5, 17), (3, 4, 17), (2, 3, 17), (1, 2, 17), (0, 1, 17)])
me_player.use_remesh_preserve_volume = False
me_player.use_remesh_preserve_attributes = False
me_player.use_mirror_vertex_groups = False
me_player.update()

# ---- objects
ob_ecam = bpy.data.objects.new('eCam', cam_ecam)
ob_hemi_001 = bpy.data.objects.new('Hemi.001', light_hemi_001)
ob_hemi = bpy.data.objects.new('Hemi', light_hemi)
ob_empty = bpy.data.objects.new('Empty', None)
ob_spot = bpy.data.objects.new('Spot', light_spot)
ob_plane = bpy.data.objects.new('Plane', me_plane)
ob_deltaengine = bpy.data.objects.new('deltaEngine', None)
ob_cube = bpy.data.objects.new('cube', me_cube)
ob_player_aimpoint = bpy.data.objects.new('player_aimpoint', me_sphere)
ob_player_proxy = bpy.data.objects.new('player_proxy', me_player_proxy)
ob_player = bpy.data.objects.new('player', me_player)
ob_player_floorsensor0 = bpy.data.objects.new('player_floorSensor0', None)
ob_player_floorsensor2 = bpy.data.objects.new('player_floorSensor2', None)
ob_player_floorsensor3 = bpy.data.objects.new('player_floorSensor3', None)
ob_player_floorsensor4 = bpy.data.objects.new('player_floorSensor4', None)
ob_player_floorsensor1 = bpy.data.objects.new('player_floorSensor1', None)
ob_player_ceilingsensor0 = bpy.data.objects.new('player_ceilingSensor0', None)
ob_player_ceilingsensor2 = bpy.data.objects.new('player_ceilingSensor2', None)
ob_player_ceilingsensor3 = bpy.data.objects.new('player_ceilingSensor3', None)
ob_player_ceilingsensor4 = bpy.data.objects.new('player_ceilingSensor4', None)
ob_player_ceilingsensor1 = bpy.data.objects.new('player_ceilingSensor1', None)
ob_player_aim = bpy.data.objects.new('player_aim', None)
ob_player_camera = bpy.data.objects.new('player_camera', cam_player_camera)

# ---- transforms, parenting, visibility, modifiers, constraints
ob_ecam.location = (0.0, 0.0, 60.0)
ob_ecam.empty_display_type = 'ARROWS'
ob_ecam.lineart.crease_threshold = 0.0
ob_hemi_001.location = (0.0, 0.0, 10.0)
ob_hemi_001.rotation_euler = (1.192e-07, -3.142, -9e-15)
ob_hemi_001.empty_display_type = 'ARROWS'
ob_hemi_001.lineart.crease_threshold = 0.0
ob_hemi.location = (0.0, 0.0, 10.0)
ob_hemi.empty_display_type = 'ARROWS'
ob_hemi.lineart.crease_threshold = 0.0
ob_empty.location = (0.0, 0.0, 0.0)
ob_empty.rotation_euler = (-0.6748, -0.4862, 0.2986)
ob_empty.empty_display_type = 'SPHERE'
ob_empty.empty_image_offset = (0.0, 0.0)
ob_empty.lineart.crease_threshold = 0.0
ob_spot.parent = ob_empty
ob_spot.location = (0.0, 0.0, 80.0)
ob_spot.empty_display_type = 'ARROWS'
ob_spot.lineart.crease_threshold = 0.0
ob_plane.location = (0.0, 0.0, 0.0)
ob_plane.empty_display_type = 'ARROWS'
ob_plane.lineart.crease_threshold = 0.0
ob_deltaengine.location = (0.0, 0.0, 5.0)
ob_deltaengine.empty_image_offset = (0.0, 0.0)
ob_deltaengine.lineart.crease_threshold = 0.0
ob_cube.location = (0.0, 0.0, 0.0)
ob_cube.empty_display_type = 'ARROWS'
ob_cube.lineart.crease_threshold = 0.0
ob_player_aimpoint.location = (-2.0, 0.0, 0.0)
ob_player_aimpoint.empty_display_type = 'ARROWS'
ob_player_aimpoint.lineart.crease_threshold = 0.0
ob_player_proxy.location = (2.0, 0.0, 0.9)
ob_player_proxy.empty_display_type = 'ARROWS'
ob_player_proxy.lineart.crease_threshold = 0.0
_m = ob_player_proxy.modifiers.new('Auto Smooth', 'NODES')
_m.node_group = ng_auto_smooth
_gi = [s.identifier for s in ng_auto_smooth.interface.items_tree if s.item_type == 'SOCKET' and s.in_out == 'INPUT']
_m[_gi[1]] = 1.396  # Angle
ob_player.location = (0.0, 0.0, 0.9)
ob_player.empty_display_type = 'ARROWS'
ob_player.hide_render = True
ob_player.lineart.crease_threshold = 0.0
ob_player_floorsensor0.parent = ob_player
ob_player_floorsensor0.matrix_parent_inverse = Matrix(((1.0, 0.0, 0.0, 0.0), (0.0, 1.0, 0.0, 0.0), (0.0, 0.0, 1.0, -0.9), (0.0, 0.0, 0.0, 1.0)))
ob_player_floorsensor0.location = (0.0, 0.0, 0.1)
ob_player_floorsensor0.rotation_euler = (-1.571, -2.22e-16, 2.22e-16)
ob_player_floorsensor0.scale = (0.1, 0.1, 0.1)
ob_player_floorsensor0.empty_display_type = 'CONE'
ob_player_floorsensor0.empty_image_offset = (0.0, 0.0)
ob_player_floorsensor0.lineart.crease_threshold = 0.0
ob_player_floorsensor2.parent = ob_player
ob_player_floorsensor2.matrix_parent_inverse = Matrix(((1.0, 0.0, 0.0, 0.0), (0.0, 1.0, 0.0, 0.0), (0.0, 0.0, 1.0, -0.9), (0.0, 0.0, 0.0, 1.0)))
ob_player_floorsensor2.location = (0.28, 0.28, 0.1)
ob_player_floorsensor2.rotation_euler = (-1.571, -2.22e-16, 2.22e-16)
ob_player_floorsensor2.scale = (0.1, 0.1, 0.1)
ob_player_floorsensor2.empty_display_type = 'CONE'
ob_player_floorsensor2.empty_image_offset = (0.0, 0.0)
ob_player_floorsensor2.lineart.crease_threshold = 0.0
ob_player_floorsensor3.parent = ob_player
ob_player_floorsensor3.matrix_parent_inverse = Matrix(((1.0, 0.0, 0.0, 0.0), (0.0, 1.0, 0.0, 0.0), (0.0, 0.0, 1.0, -0.9), (0.0, 0.0, 0.0, 1.0)))
ob_player_floorsensor3.location = (0.28, -0.28, 0.1)
ob_player_floorsensor3.rotation_euler = (-1.571, -2.22e-16, 2.22e-16)
ob_player_floorsensor3.scale = (0.1, 0.1, 0.1)
ob_player_floorsensor3.empty_display_type = 'CONE'
ob_player_floorsensor3.empty_image_offset = (0.0, 0.0)
ob_player_floorsensor3.lineart.crease_threshold = 0.0
ob_player_floorsensor4.parent = ob_player
ob_player_floorsensor4.matrix_parent_inverse = Matrix(((1.0, 0.0, 0.0, 0.0), (0.0, 1.0, 0.0, 0.0), (0.0, 0.0, 1.0, -0.9), (0.0, 0.0, 0.0, 1.0)))
ob_player_floorsensor4.location = (-0.28, -0.28, 0.1)
ob_player_floorsensor4.rotation_euler = (-1.571, -2.22e-16, 2.22e-16)
ob_player_floorsensor4.scale = (0.1, 0.1, 0.1)
ob_player_floorsensor4.empty_display_type = 'CONE'
ob_player_floorsensor4.empty_image_offset = (0.0, 0.0)
ob_player_floorsensor4.lineart.crease_threshold = 0.0
ob_player_floorsensor1.parent = ob_player
ob_player_floorsensor1.matrix_parent_inverse = Matrix(((1.0, 0.0, 0.0, 0.0), (0.0, 1.0, 0.0, 0.0), (0.0, 0.0, 1.0, -0.9), (0.0, 0.0, 0.0, 1.0)))
ob_player_floorsensor1.location = (-0.28, 0.28, 0.1)
ob_player_floorsensor1.rotation_euler = (-1.571, -2.22e-16, 2.22e-16)
ob_player_floorsensor1.scale = (0.1, 0.1, 0.1)
ob_player_floorsensor1.empty_display_type = 'CONE'
ob_player_floorsensor1.empty_image_offset = (0.0, 0.0)
ob_player_floorsensor1.lineart.crease_threshold = 0.0
ob_player_ceilingsensor0.parent = ob_player
ob_player_ceilingsensor0.matrix_parent_inverse = Matrix(((1.0, 0.0, 0.0, 0.0), (0.0, 1.0, 0.0, 0.0), (0.0, 0.0, 1.0, -0.9), (0.0, 0.0, 0.0, 1.0)))
ob_player_ceilingsensor0.location = (1.65e-23, 1.208e-14, 1.8)
ob_player_ceilingsensor0.rotation_euler = (-4.712, 2.22e-16, 2.22e-16)
ob_player_ceilingsensor0.scale = (0.1, 0.1, 0.1)
ob_player_ceilingsensor0.empty_display_type = 'CONE'
ob_player_ceilingsensor0.empty_image_offset = (0.0, 0.0)
ob_player_ceilingsensor0.lineart.crease_threshold = 0.0
ob_player_ceilingsensor2.parent = ob_player
ob_player_ceilingsensor2.matrix_parent_inverse = Matrix(((1.0, 0.0, 0.0, 0.0), (0.0, 1.0, 0.0, 0.0), (0.0, 0.0, 1.0, -0.9), (0.0, 0.0, 0.0, 1.0)))
ob_player_ceilingsensor2.location = (0.28, 0.28, 1.8)
ob_player_ceilingsensor2.rotation_euler = (-1.571, -3.142, -6.279e-15)
ob_player_ceilingsensor2.scale = (0.1, 0.1, 0.1)
ob_player_ceilingsensor2.empty_display_type = 'CONE'
ob_player_ceilingsensor2.empty_image_offset = (0.0, 0.0)
ob_player_ceilingsensor2.lineart.crease_threshold = 0.0
ob_player_ceilingsensor3.parent = ob_player
ob_player_ceilingsensor3.matrix_parent_inverse = Matrix(((1.0, 0.0, 0.0, 0.0), (0.0, 1.0, 0.0, 0.0), (0.0, 0.0, 1.0, -0.9), (0.0, 0.0, 0.0, 1.0)))
ob_player_ceilingsensor3.location = (0.28, -0.28, 1.8)
ob_player_ceilingsensor3.rotation_euler = (-1.571, -3.142, -6.279e-15)
ob_player_ceilingsensor3.scale = (0.1, 0.1, 0.1)
ob_player_ceilingsensor3.empty_display_type = 'CONE'
ob_player_ceilingsensor3.empty_image_offset = (0.0, 0.0)
ob_player_ceilingsensor3.lineart.crease_threshold = 0.0
ob_player_ceilingsensor4.parent = ob_player
ob_player_ceilingsensor4.matrix_parent_inverse = Matrix(((1.0, 0.0, 0.0, 0.0), (0.0, 1.0, 0.0, 0.0), (0.0, 0.0, 1.0, -0.9), (0.0, 0.0, 0.0, 1.0)))
ob_player_ceilingsensor4.location = (-0.28, -0.28, 1.8)
ob_player_ceilingsensor4.rotation_euler = (-1.571, -3.142, -6.279e-15)
ob_player_ceilingsensor4.scale = (0.1, 0.1, 0.1)
ob_player_ceilingsensor4.empty_display_type = 'CONE'
ob_player_ceilingsensor4.empty_image_offset = (0.0, 0.0)
ob_player_ceilingsensor4.lineart.crease_threshold = 0.0
ob_player_ceilingsensor1.parent = ob_player
ob_player_ceilingsensor1.matrix_parent_inverse = Matrix(((1.0, 0.0, 0.0, 0.0), (0.0, 1.0, 0.0, 0.0), (0.0, 0.0, 1.0, -0.9), (0.0, 0.0, 0.0, 1.0)))
ob_player_ceilingsensor1.location = (-0.28, 0.28, 1.8)
ob_player_ceilingsensor1.rotation_euler = (-1.571, -3.142, -6.279e-15)
ob_player_ceilingsensor1.scale = (0.1, 0.1, 0.1)
ob_player_ceilingsensor1.empty_display_type = 'CONE'
ob_player_ceilingsensor1.empty_image_offset = (0.0, 0.0)
ob_player_ceilingsensor1.lineart.crease_threshold = 0.0
ob_player_aim.parent = ob_player
ob_player_aim.matrix_parent_inverse = Matrix(((1.0, 0.0, 0.0, 0.0), (0.0, 1.0, 0.0, 0.0), (0.0, 0.0, 1.0, -0.9), (0.0, 0.0, 0.0, 1.0)))
ob_player_aim.location = (0.0, 0.0, 1.4)
ob_player_aim.scale = (0.4, 0.4, 0.4)
ob_player_aim.empty_display_type = 'CONE'
ob_player_aim.empty_image_offset = (0.0, 0.0)
ob_player_aim.lineart.crease_threshold = 0.0
ob_player_camera.parent = ob_player_aim
ob_player_camera.matrix_parent_inverse = Matrix(((2.5, 0.0, 0.0, -0.0), (0.0, 2.5, 0.0, -0.0), (0.0, 0.0, 2.5, -3.5), (0.0, 0.0, 0.0, 1.0)))
ob_player_camera.location = (0.0, -1.51e-08, 1.4)
ob_player_camera.rotation_euler = (1.571, -0.0, 0.0)
ob_player_camera.empty_display_type = 'ARROWS'
ob_player_camera.lineart.crease_threshold = 0.0

# ---- collection membership
col_collection_1_001.objects.link(ob_ecam)
col_collection_1_001.objects.link(ob_hemi_001)
col_collection_1_001.objects.link(ob_hemi)
col_collection_1_001.objects.link(ob_empty)
col_collection_1_001.objects.link(ob_spot)
col_collection_1_001.objects.link(ob_plane)
col_collection_6.objects.link(ob_deltaengine)
col_collection_11.objects.link(ob_cube)
col_collection_16.objects.link(ob_player_aimpoint)
col_collection_16.objects.link(ob_player_proxy)
col_collection_16.objects.link(ob_player)
col_collection_16.objects.link(ob_player_floorsensor0)
col_collection_16.objects.link(ob_player_floorsensor2)
col_collection_16.objects.link(ob_player_floorsensor3)
col_collection_16.objects.link(ob_player_floorsensor4)
col_collection_16.objects.link(ob_player_floorsensor1)
col_collection_16.objects.link(ob_player_ceilingsensor0)
col_collection_16.objects.link(ob_player_ceilingsensor2)
col_collection_16.objects.link(ob_player_ceilingsensor3)
col_collection_16.objects.link(ob_player_ceilingsensor4)
col_collection_16.objects.link(ob_player_ceilingsensor1)
col_collection_16.objects.link(ob_player_aim)
col_collection_16.objects.link(ob_player_camera)

# ---- scene / render settings (as saved in the file)
scene.camera = ob_player_camera
scene.frame_start = 1; scene.frame_end = 250; scene.frame_set(8)
scene.render.engine = 'BLENDER_EEVEE_NEXT'
scene.render.image_settings.color_mode = 'RGB'
scene.render.image_settings.compression = 90
scene.render.resolution_percentage = 50
scene.render.dither_intensity = 0.0
scene.render.bake_margin = 2
scene.render.bake_bias = 0.0
scene.cycles.use_denoising = False
scene.cycles.samples = 10
scene.cycles.sampling_pattern = 'TABULATED_SOBOL'
scene.cycles.light_sampling_threshold = 0.0
scene.cycles.use_adaptive_sampling = False
scene.cycles.use_light_tree = False
scene.cycles.blur_glossy = 0.0
scene.cycles.volume_bounces = 1
scene.cycles.pixel_filter_type = 'GAUSSIAN'
scene.cycles.sample_clamp_indirect = 0.0
scene.view_settings.view_transform = 'Standard'
bpy.context.view_layer.update()
